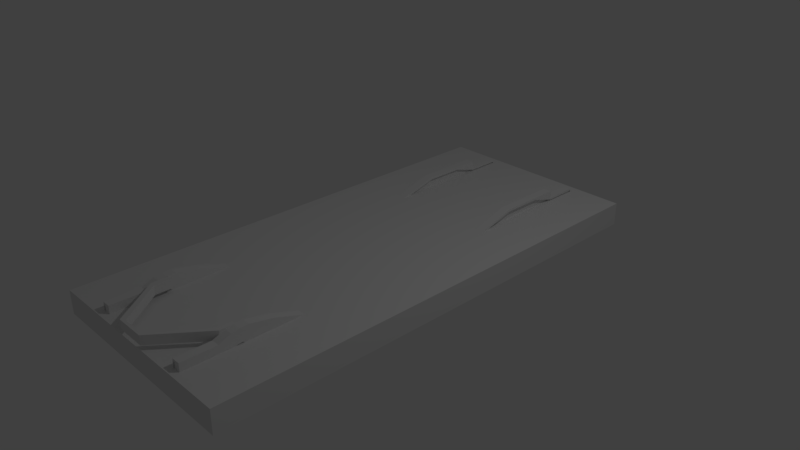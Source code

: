 # Source: willysWithChassisAndSup.blend  (saved by Blender 2.79.0; exported with 4.5.12 LTS)
import bpy
from mathutils import Matrix  # noqa: F401  (used for matrix-valued properties, if any)

bpy.ops.wm.read_factory_settings(use_empty=True)
scene = bpy.context.scene
scene.name = 'Scene'

# ---- collections
col_collection_1 = bpy.data.collections.new('Collection 1'); scene.collection.children.link(col_collection_1)

# ---- materials (node trees are filled in below, after node groups)
mat_material = bpy.data.materials.new('Material')
mat_material.alpha_threshold = 0.0
mat_material.use_transparent_shadow = False
mat_material.roughness = 0.5
mat_material.line_color = (0.0, 0.0, 0.0, 1.0)

# ---- material node trees

# ---- world
world_world = bpy.data.worlds.new('World'); scene.world = world_world
world_world.color = (0.05088, 0.05088, 0.05088)
world_world.use_sun_shadow = False
world_world.sun_shadow_jitter_overblur = 0.0
world_world.cycles.sampling_method = 'MANUAL'

# ---- cameras
cam_camera = bpy.data.cameras.new('Camera')
cam_camera.clip_end = 100.0
cam_camera.lens = 35.0
cam_camera.sensor_width = 32.0
cam_camera.sensor_height = 18.0
cam_camera.ortho_scale = 7.314
cam_camera.dof.focus_distance = 0.0
cam_camera.dof.aperture_fstop = 128.0

# ---- lights
light_lamp = bpy.data.lights.new('Lamp', 'POINT')
light_lamp.transmission_factor = 0.0
light_lamp.cutoff_distance = 30.0
light_lamp.energy = 100.0
light_lamp.shadow_buffer_clip_start = 1.001
light_lamp.shadow_soft_size = 0.1
light_lamp.shadow_maximum_resolution = 0.006
light_lamp.use_absolute_resolution = True

# ---- meshes
me_cube_003 = bpy.data.meshes.new('Cube.003')
me_cube_003.from_pydata([(-1.161, -0.5822, -1.0), (-1.161, -0.5822, 1.0), (-0.8391, 0.5822, -1.0), (-0.8391, 0.5822, 1.0), (1.16, -0.5877, -1.0), (1.16, -0.5877, 1.0), (0.8399, 0.5877, -1.0), (0.8399, 0.5877, 1.0), (3.499, 18.79, 1.0), (3.499, 18.79, -1.0), (3.895, 18.74, -1.0), (3.895, 18.74, 1.0), (-3.347, 17.96, -1.0), (-3.742, 17.95, -1.0), (-3.742, 17.95, 1.0), (-3.347, 17.96, 1.0), (-3.352, 24.65, -1.0), (-3.748, 24.65, -1.0), (-3.748, 24.65, 1.0), (-3.352, 24.65, 1.0), (3.528, 24.77, 1.0), (3.528, 24.77, -1.0), (3.923, 24.72, -1.0), (3.923, 24.72, 1.0)], [], [(1, 3, 15, 14), (2, 3, 7, 6), (5, 4, 10, 11), (4, 5, 1, 0), (2, 6, 4, 0), (7, 3, 1, 5), (10, 9, 21, 22), (4, 6, 9, 10), (7, 5, 11, 8), (6, 7, 8, 9), (14, 15, 19, 18), (2, 0, 13, 12), (3, 2, 12, 15), (0, 1, 14, 13), (17, 18, 19, 16), (12, 13, 17, 16), (15, 12, 16, 19), (13, 14, 18, 17), (21, 20, 23, 22), (8, 11, 23, 20), (9, 8, 20, 21), (11, 10, 22, 23)])
me_cube_003.use_remesh_preserve_volume = False
me_cube_003.use_remesh_preserve_attributes = False
me_cube_003.use_mirror_vertex_groups = False
me_cube_003.update()
me_cube_002 = bpy.data.meshes.new('Cube.002')
me_cube_002.from_pydata([(-1.0, -6.189, -0.9791), (-1.0, -6.405, 0.9792), (-1.0, 6.204, -0.9842), (-1.0, 6.391, 0.9843), (1.0, -6.189, -0.9791), (1.0, -6.405, 0.9792), (1.0, 6.204, -0.9842), (1.0, 6.391, 0.9843), (-1.0, -6.229, -0.6183), (-1.0, 6.238, -0.6216), (1.0, 6.238, -0.6216), (1.0, -6.229, -0.6183), (-1.0, -6.366, 0.6297), (-1.0, 6.357, 0.633), (1.0, 6.357, 0.633), (1.0, -6.366, 0.6297), (-0.3143, 6.357, 0.633), (-0.3143, 6.238, -0.6216), (-0.3143, -6.297, -0.6316), (-0.3143, -6.297, 0.6431), (0.4318, 6.297, 0.6431), (0.4318, 6.297, -0.6316), (0.4318, -6.366, 0.6297), (0.4318, -6.229, -0.6183), (-1.0, -8.183, -0.08934), (-1.0, -8.247, 0.2461), (1.0, -7.952, -1.287), (1.0, -7.885, -1.833), (-1.0, -7.885, -1.833), (1.0, -8.247, 0.2461), (-1.0, -7.952, -1.287), (1.0, -8.183, -0.08934), (0.4318, -8.183, -0.08934), (0.4318, -7.952, -1.287), (-1.0, -11.12, -2.116), (-1.0, -11.16, -1.767), (1.0, -10.99, -3.364), (1.0, -10.95, -3.725), (-1.0, -10.95, -3.725), (1.0, -11.16, -1.767), (-1.0, -10.99, -3.364), (1.0, -11.12, -2.116), (0.4318, -11.12, -2.116), (0.4318, -10.99, -3.364), (-1.0, -12.76, -2.779), (-1.0, -12.76, -1.546), (1.0, -12.77, -4.053), (1.0, -12.77, -4.422), (-1.0, -12.77, -4.422), (1.0, -12.76, -1.546), (-1.0, -12.77, -4.053), (1.0, -12.76, -2.779), (0.4318, -12.76, -2.779), (0.4318, -12.77, -4.053), (-1.0, -13.38, -2.777), (-1.0, -13.35, -2.423), (1.0, -13.47, -4.039), (1.0, -13.5, -4.404), (-1.0, -13.5, -4.404), (1.0, -13.35, -2.423), (-1.0, -13.47, -4.039), (1.0, -13.38, -2.777), (0.4318, -13.38, -2.777), (0.4318, -13.47, -4.039), (-1.0, -13.81, -2.681), (-1.0, -13.74, -2.347), (1.0, -14.05, -3.873), (1.0, -14.12, -4.218), (-1.0, -14.12, -4.218), (1.0, -13.74, -2.347), (-1.0, -14.05, -3.873), (1.0, -13.81, -2.681), (0.4318, -13.81, -2.681), (0.4318, -14.05, -3.873), (-1.0, -15.07, -1.822), (-1.0, -15.07, -1.465), (1.0, -15.07, -3.096), (1.0, -15.07, -3.465), (-1.0, -15.07, -3.465), (1.0, -15.07, -1.465), (-1.0, -15.07, -3.096), (1.0, -15.07, -1.822), (0.4318, -15.07, -1.822), (0.4318, -15.07, -3.096), (-1.0, -17.81, -1.84), (-1.0, -17.81, -1.483), (1.0, -17.8, -3.115), (1.0, -17.8, -3.483), (-1.0, -17.8, -3.483), (1.0, -17.81, -1.483), (-1.0, -17.8, -3.115), (1.0, -17.81, -1.84), (0.4318, -17.81, -1.84), (0.4318, -17.8, -3.115), (-1.0, 6.219, -0.6142), (-1.0, 6.174, -0.9726), (1.0, 6.174, -0.9726), (-1.0, 6.42, 0.9728), (1.0, 6.42, 0.9728), (1.0, 6.219, -0.6142), (-1.0, 6.376, 0.6256), (1.0, 6.376, 0.6256), (-0.3143, 6.376, 0.6256), (-0.3143, 6.219, -0.6142), (-1.0, 6.207, -0.6081), (-1.0, 6.154, -0.9629), (1.0, 6.154, -0.9629), (-1.0, 6.439, 0.9632), (1.0, 6.439, 0.9632), (1.0, 6.207, -0.6081), (-1.0, 6.389, 0.6195), (1.0, 6.389, 0.6195), (-0.3143, 6.389, 0.6195), (-0.3143, 6.207, -0.6081), (-1.0, 11.92, -3.598), (-1.0, 11.92, -3.967), (1.0, 11.92, -3.967), (-1.0, 11.91, -1.967), (1.0, 11.91, -1.967), (1.0, 11.92, -3.598), (-1.0, 11.91, -2.324), (1.0, 11.91, -2.324), (-0.3143, 11.91, -2.324), (-0.3143, 11.92, -3.598), (-1.0, 15.13, -3.564), (-1.0, 15.19, -3.918), (1.0, 15.19, -3.918), (-1.0, 14.89, -0.9547), (1.0, 14.89, -0.9547), (1.0, 15.13, -3.564), (-1.0, 14.94, -2.34), (1.0, 14.94, -2.34), (-0.3143, 14.94, -2.34), (-0.3143, 15.13, -3.564), (-1.0, 17.2, -2.401), (-1.0, 17.19, -2.77), (1.0, 17.19, -2.77), (-1.0, 17.2, -0.7696), (1.0, 17.2, -0.7696), (1.0, 17.2, -2.401), (-1.0, 17.2, -1.127), (1.0, 17.2, -1.127), (-0.3143, 17.2, -1.127), (-0.3143, 17.2, -2.401), (-1.0, 19.82, -2.42), (-1.0, 19.82, -2.789), (1.0, 19.82, -2.789), (-1.0, 19.82, -0.7885), (1.0, 19.82, -0.7885), (1.0, 19.82, -2.42), (-1.0, 19.82, -1.145), (1.0, 19.82, -1.145), (-0.3143, 19.82, -1.145), (-0.3143, 19.82, -2.42), (1.0, 13.67, -3.58), (1.0, 13.54, -1.045), (1.0, 13.56, -2.333), (-1.0, 13.56, -2.333), (-0.3143, 13.56, -2.333), (-1.0, 13.54, -1.045), (1.0, 13.7, -3.94), (-0.3143, 13.67, -3.58), (-1.0, 13.67, -3.58), (-1.0, 13.7, -3.94), (-1.0, 17.04, -1.212), (1.0, 17.04, -1.212), (1.0, 17.05, -2.483), (-0.3143, 17.04, -1.212), (1.0, 17.04, -0.7827), (-1.0, 17.04, -0.7827), (1.0, 17.05, -3.946), (-0.3143, 17.05, -2.483), (-1.0, 17.05, -2.483), (-1.0, 17.05, -3.946)], [], [(12, 1, 3, 13), (9, 17, 103, 94), (14, 7, 5, 15), (12, 8, 30, 24), (2, 6, 4, 0), (7, 3, 1, 5), (15, 5, 29, 31), (6, 10, 11, 4), (7, 14, 101, 98), (0, 8, 9, 2), (4, 11, 26, 27), (10, 14, 20, 21), (3, 7, 98, 97), (9, 8, 18, 17), (18, 19, 16, 17), (17, 16, 102, 103), (12, 13, 16, 19), (21, 20, 22, 23), (14, 15, 22, 20), (11, 10, 21, 23), (11, 23, 33, 26), (24, 30, 40, 34), (25, 24, 34, 35), (33, 32, 42, 43), (29, 25, 35, 39), (23, 22, 32, 33), (0, 4, 27, 28), (5, 1, 25, 29), (1, 12, 24, 25), (22, 15, 31, 32), (8, 0, 28, 30), (34, 40, 50, 44), (35, 34, 44, 45), (43, 42, 52, 53), (39, 35, 45, 49), (30, 28, 38, 40), (32, 31, 41, 42), (27, 26, 36, 37), (31, 29, 39, 41), (26, 33, 43, 36), (28, 27, 37, 38), (50, 48, 58, 60), (44, 50, 60, 54), (45, 44, 54, 55), (53, 52, 62, 63), (40, 38, 48, 50), (42, 41, 51, 52), (37, 36, 46, 47), (41, 39, 49, 51), (36, 43, 53, 46), (38, 37, 47, 48), (57, 56, 66, 67), (62, 61, 71, 72), (60, 58, 68, 70), (54, 60, 70, 64), (52, 51, 61, 62), (47, 46, 56, 57), (51, 49, 59, 61), (46, 53, 63, 56), (48, 47, 57, 58), (49, 45, 55, 59), (71, 69, 79, 81), (67, 66, 76, 77), (72, 71, 81, 82), (70, 68, 78, 80), (61, 59, 69, 71), (56, 63, 73, 66), (58, 57, 67, 68), (59, 55, 65, 69), (63, 62, 72, 73), (55, 54, 64, 65), (78, 77, 87, 88), (76, 83, 93, 86), (81, 79, 89, 91), (77, 76, 86, 87), (66, 73, 83, 76), (68, 67, 77, 78), (69, 65, 75, 79), (73, 72, 82, 83), (65, 64, 74, 75), (64, 70, 80, 74), (91, 89, 85, 84), (87, 86, 90, 88), (86, 91, 84, 90), (91, 86, 93, 92), (79, 75, 85, 89), (83, 82, 92, 93), (75, 74, 84, 85), (74, 80, 90, 84), (80, 78, 88, 90), (82, 81, 91, 92), (101, 99, 109, 111), (98, 101, 111, 108), (96, 95, 105, 106), (94, 103, 113, 104), (10, 6, 96, 99), (2, 9, 94, 95), (16, 13, 100, 102), (14, 10, 99, 101), (6, 2, 95, 96), (13, 3, 97, 100), (111, 109, 119, 121), (108, 111, 121, 118), (106, 105, 115, 116), (104, 113, 123, 114), (102, 100, 110, 112), (97, 98, 108, 107), (99, 96, 106, 109), (103, 102, 112, 113), (95, 94, 104, 105), (100, 97, 107, 110), (159, 155, 128, 127), (158, 157, 130, 132), (156, 154, 129, 131), (155, 156, 131, 128), (112, 110, 120, 122), (107, 108, 118, 117), (109, 106, 116, 119), (113, 112, 122, 123), (105, 104, 114, 115), (110, 107, 117, 120), (166, 170, 136, 139), (169, 168, 138, 137), (167, 164, 140, 142), (165, 166, 139, 141), (154, 160, 126, 129), (161, 158, 132, 133), (163, 162, 124, 125), (157, 159, 127, 130), (162, 161, 133, 124), (160, 163, 125, 126), (135, 134, 144, 145), (143, 142, 152, 153), (139, 136, 146, 149), (137, 138, 148, 147), (171, 167, 142, 143), (173, 172, 134, 135), (164, 169, 137, 140), (172, 171, 143, 134), (170, 173, 135, 136), (168, 165, 141, 138), (150, 147, 148, 151), (145, 144, 149, 146), (144, 150, 151, 149), (150, 144, 153, 152), (140, 137, 147, 150), (134, 143, 153, 144), (136, 135, 145, 146), (138, 141, 151, 148), (141, 139, 149, 151), (142, 140, 150, 152), (116, 115, 163, 160), (114, 123, 161, 162), (120, 117, 159, 157), (115, 114, 162, 163), (123, 122, 158, 161), (119, 116, 160, 154), (118, 121, 156, 155), (121, 119, 154, 156), (122, 120, 157, 158), (117, 118, 155, 159), (128, 131, 165, 168), (126, 125, 173, 170), (124, 133, 171, 172), (130, 127, 169, 164), (125, 124, 172, 173), (133, 132, 167, 171), (131, 129, 166, 165), (132, 130, 164, 167), (127, 128, 168, 169), (129, 126, 170, 166)])
me_cube_002.use_remesh_preserve_volume = False
me_cube_002.use_remesh_preserve_attributes = False
me_cube_002.use_mirror_vertex_groups = False
me_cube_002.update()
me_cube = bpy.data.meshes.new('Cube')
me_cube.from_pydata([(1.0, 1.0, -1.0), (1.0, -1.0, -1.0), (-1.0, -1.0, -1.0), (-1.0, 1.0, -1.0), (1.0, 1.0, 1.0), (1.0, -1.0, 1.0), (-1.0, -1.0, 1.0), (-1.0, 1.0, 1.0)], [], [(0, 1, 2, 3), (4, 7, 6, 5), (0, 4, 5, 1), (1, 5, 6, 2), (2, 6, 7, 3), (4, 0, 3, 7)])
me_cube.materials.append(mat_material)
me_cube.use_remesh_preserve_volume = False
me_cube.use_remesh_preserve_attributes = False
me_cube.use_mirror_vertex_groups = False
me_cube.update()
me_cube_001 = bpy.data.meshes.new('Cube.001')
me_cube_001.from_pydata([(-1.0, -6.189, -0.9791), (-1.0, -6.405, 0.9792), (-1.0, 6.204, -0.9842), (-1.0, 6.391, 0.9843), (1.0, -6.189, -0.9791), (1.0, -6.405, 0.9792), (1.0, 6.204, -0.9842), (1.0, 6.391, 0.9843), (-1.0, -6.229, -0.6183), (-1.0, 6.238, -0.6216), (1.0, 6.238, -0.6216), (1.0, -6.229, -0.6183), (-1.0, -6.366, 0.6297), (-1.0, 6.357, 0.633), (1.0, 6.357, 0.633), (1.0, -6.366, 0.6297), (-0.3143, 6.357, 0.633), (-0.3143, 6.238, -0.6216), (-0.3143, -6.297, -0.6316), (-0.3143, -6.297, 0.6431), (0.4318, 6.297, 0.6431), (0.4318, 6.297, -0.6316), (0.4318, -6.366, 0.6297), (0.4318, -6.229, -0.6183), (-1.0, -8.183, -0.08934), (-1.0, -8.247, 0.2461), (1.0, -7.952, -1.287), (1.0, -7.885, -1.833), (-1.0, -7.885, -1.833), (1.0, -8.247, 0.2461), (-1.0, -7.952, -1.287), (1.0, -8.183, -0.08934), (0.4318, -8.183, -0.08934), (0.4318, -7.952, -1.287), (-1.0, -11.12, -2.116), (-1.0, -11.16, -1.767), (1.0, -10.99, -3.364), (1.0, -10.95, -3.725), (-1.0, -10.95, -3.725), (1.0, -11.16, -1.767), (-1.0, -10.99, -3.364), (1.0, -11.12, -2.116), (0.4318, -11.12, -2.116), (0.4318, -10.99, -3.364), (-1.0, -12.76, -2.779), (-1.0, -12.76, -1.546), (1.0, -12.77, -4.053), (1.0, -12.77, -4.422), (-1.0, -12.77, -4.422), (1.0, -12.76, -1.546), (-1.0, -12.77, -4.053), (1.0, -12.76, -2.779), (0.4318, -12.76, -2.779), (0.4318, -12.77, -4.053), (-1.0, -13.38, -2.777), (-1.0, -13.35, -2.423), (1.0, -13.47, -4.039), (1.0, -13.5, -4.404), (-1.0, -13.5, -4.404), (1.0, -13.35, -2.423), (-1.0, -13.47, -4.039), (1.0, -13.38, -2.777), (0.4318, -13.38, -2.777), (0.4318, -13.47, -4.039), (-1.0, -13.81, -2.681), (-1.0, -13.74, -2.347), (1.0, -14.05, -3.873), (1.0, -14.12, -4.218), (-1.0, -14.12, -4.218), (1.0, -13.74, -2.347), (-1.0, -14.05, -3.873), (1.0, -13.81, -2.681), (0.4318, -13.81, -2.681), (0.4318, -14.05, -3.873), (-1.0, -15.07, -1.822), (-1.0, -15.07, -1.465), (1.0, -15.07, -3.096), (1.0, -15.07, -3.465), (-1.0, -15.07, -3.465), (1.0, -15.07, -1.465), (-1.0, -15.07, -3.096), (1.0, -15.07, -1.822), (0.4318, -15.07, -1.822), (0.4318, -15.07, -3.096), (-1.0, -17.81, -1.84), (-1.0, -17.81, -1.483), (1.0, -17.8, -3.115), (1.0, -17.8, -3.483), (-1.0, -17.8, -3.483), (1.0, -17.81, -1.483), (-1.0, -17.8, -3.115), (1.0, -17.81, -1.84), (0.4318, -17.81, -1.84), (0.4318, -17.8, -3.115), (-1.0, 6.219, -0.6142), (-1.0, 6.174, -0.9726), (1.0, 6.174, -0.9726), (-1.0, 6.42, 0.9728), (1.0, 6.42, 0.9728), (1.0, 6.219, -0.6142), (-1.0, 6.376, 0.6256), (1.0, 6.376, 0.6256), (-0.3143, 6.376, 0.6256), (-0.3143, 6.219, -0.6142), (-1.0, 6.207, -0.6081), (-1.0, 6.154, -0.9629), (1.0, 6.154, -0.9629), (-1.0, 6.439, 0.9632), (1.0, 6.439, 0.9632), (1.0, 6.207, -0.6081), (-1.0, 6.389, 0.6195), (1.0, 6.389, 0.6195), (-0.3143, 6.389, 0.6195), (-0.3143, 6.207, -0.6081), (-1.0, 11.92, -3.598), (-1.0, 11.92, -3.967), (1.0, 11.92, -3.967), (-1.0, 11.91, -1.967), (1.0, 11.91, -1.967), (1.0, 11.92, -3.598), (-1.0, 11.91, -2.324), (1.0, 11.91, -2.324), (-0.3143, 11.91, -2.324), (-0.3143, 11.92, -3.598), (-1.0, 15.13, -3.564), (-1.0, 15.19, -3.918), (1.0, 15.19, -3.918), (-1.0, 14.89, -0.9547), (1.0, 14.89, -0.9547), (1.0, 15.13, -3.564), (-1.0, 14.94, -2.34), (1.0, 14.94, -2.34), (-0.3143, 14.94, -2.34), (-0.3143, 15.13, -3.564), (-1.0, 17.2, -2.401), (-1.0, 17.19, -2.77), (1.0, 17.19, -2.77), (-1.0, 17.2, -0.7696), (1.0, 17.2, -0.7696), (1.0, 17.2, -2.401), (-1.0, 17.2, -1.127), (1.0, 17.2, -1.127), (-0.3143, 17.2, -1.127), (-0.3143, 17.2, -2.401), (-1.0, 19.82, -2.42), (-1.0, 19.82, -2.789), (1.0, 19.82, -2.789), (-1.0, 19.82, -0.7885), (1.0, 19.82, -0.7885), (1.0, 19.82, -2.42), (-1.0, 19.82, -1.145), (1.0, 19.82, -1.145), (-0.3143, 19.82, -1.145), (-0.3143, 19.82, -2.42), (1.0, 13.67, -3.58), (1.0, 13.54, -1.045), (1.0, 13.56, -2.333), (-1.0, 13.56, -2.333), (-0.3143, 13.56, -2.333), (-1.0, 13.54, -1.045), (1.0, 13.7, -3.94), (-0.3143, 13.67, -3.58), (-1.0, 13.67, -3.58), (-1.0, 13.7, -3.94), (-1.0, 17.04, -1.212), (1.0, 17.04, -1.212), (1.0, 17.05, -2.483), (-0.3143, 17.04, -1.212), (1.0, 17.04, -0.7827), (-1.0, 17.04, -0.7827), (1.0, 17.05, -3.946), (-0.3143, 17.05, -2.483), (-1.0, 17.05, -2.483), (-1.0, 17.05, -3.946)], [], [(12, 1, 3, 13), (9, 17, 103, 94), (14, 7, 5, 15), (12, 8, 30, 24), (2, 6, 4, 0), (7, 3, 1, 5), (15, 5, 29, 31), (6, 10, 11, 4), (7, 14, 101, 98), (0, 8, 9, 2), (4, 11, 26, 27), (10, 14, 20, 21), (3, 7, 98, 97), (9, 8, 18, 17), (18, 19, 16, 17), (17, 16, 102, 103), (12, 13, 16, 19), (21, 20, 22, 23), (14, 15, 22, 20), (11, 10, 21, 23), (11, 23, 33, 26), (24, 30, 40, 34), (25, 24, 34, 35), (33, 32, 42, 43), (29, 25, 35, 39), (23, 22, 32, 33), (0, 4, 27, 28), (5, 1, 25, 29), (1, 12, 24, 25), (22, 15, 31, 32), (8, 0, 28, 30), (34, 40, 50, 44), (35, 34, 44, 45), (43, 42, 52, 53), (39, 35, 45, 49), (30, 28, 38, 40), (32, 31, 41, 42), (27, 26, 36, 37), (31, 29, 39, 41), (26, 33, 43, 36), (28, 27, 37, 38), (50, 48, 58, 60), (44, 50, 60, 54), (45, 44, 54, 55), (53, 52, 62, 63), (40, 38, 48, 50), (42, 41, 51, 52), (37, 36, 46, 47), (41, 39, 49, 51), (36, 43, 53, 46), (38, 37, 47, 48), (57, 56, 66, 67), (62, 61, 71, 72), (60, 58, 68, 70), (54, 60, 70, 64), (52, 51, 61, 62), (47, 46, 56, 57), (51, 49, 59, 61), (46, 53, 63, 56), (48, 47, 57, 58), (49, 45, 55, 59), (71, 69, 79, 81), (67, 66, 76, 77), (72, 71, 81, 82), (70, 68, 78, 80), (61, 59, 69, 71), (56, 63, 73, 66), (58, 57, 67, 68), (59, 55, 65, 69), (63, 62, 72, 73), (55, 54, 64, 65), (78, 77, 87, 88), (76, 83, 93, 86), (81, 79, 89, 91), (77, 76, 86, 87), (66, 73, 83, 76), (68, 67, 77, 78), (69, 65, 75, 79), (73, 72, 82, 83), (65, 64, 74, 75), (64, 70, 80, 74), (91, 89, 85, 84), (87, 86, 90, 88), (86, 91, 84, 90), (91, 86, 93, 92), (79, 75, 85, 89), (83, 82, 92, 93), (75, 74, 84, 85), (74, 80, 90, 84), (80, 78, 88, 90), (82, 81, 91, 92), (101, 99, 109, 111), (98, 101, 111, 108), (96, 95, 105, 106), (94, 103, 113, 104), (10, 6, 96, 99), (2, 9, 94, 95), (16, 13, 100, 102), (14, 10, 99, 101), (6, 2, 95, 96), (13, 3, 97, 100), (111, 109, 119, 121), (108, 111, 121, 118), (106, 105, 115, 116), (104, 113, 123, 114), (102, 100, 110, 112), (97, 98, 108, 107), (99, 96, 106, 109), (103, 102, 112, 113), (95, 94, 104, 105), (100, 97, 107, 110), (159, 155, 128, 127), (158, 157, 130, 132), (156, 154, 129, 131), (155, 156, 131, 128), (112, 110, 120, 122), (107, 108, 118, 117), (109, 106, 116, 119), (113, 112, 122, 123), (105, 104, 114, 115), (110, 107, 117, 120), (166, 170, 136, 139), (169, 168, 138, 137), (167, 164, 140, 142), (165, 166, 139, 141), (154, 160, 126, 129), (161, 158, 132, 133), (163, 162, 124, 125), (157, 159, 127, 130), (162, 161, 133, 124), (160, 163, 125, 126), (135, 134, 144, 145), (143, 142, 152, 153), (139, 136, 146, 149), (137, 138, 148, 147), (171, 167, 142, 143), (173, 172, 134, 135), (164, 169, 137, 140), (172, 171, 143, 134), (170, 173, 135, 136), (168, 165, 141, 138), (150, 147, 148, 151), (145, 144, 149, 146), (144, 150, 151, 149), (150, 144, 153, 152), (140, 137, 147, 150), (134, 143, 153, 144), (136, 135, 145, 146), (138, 141, 151, 148), (141, 139, 149, 151), (142, 140, 150, 152), (116, 115, 163, 160), (114, 123, 161, 162), (120, 117, 159, 157), (115, 114, 162, 163), (123, 122, 158, 161), (119, 116, 160, 154), (118, 121, 156, 155), (121, 119, 154, 156), (122, 120, 157, 158), (117, 118, 155, 159), (128, 131, 165, 168), (126, 125, 173, 170), (124, 133, 171, 172), (130, 127, 169, 164), (125, 124, 172, 173), (133, 132, 167, 171), (131, 129, 166, 165), (132, 130, 164, 167), (127, 128, 168, 169), (129, 126, 170, 166)])
me_cube_001.use_remesh_preserve_volume = False
me_cube_001.use_remesh_preserve_attributes = False
me_cube_001.use_mirror_vertex_groups = False
me_cube_001.update()

# ---- objects
ob_crossmembervbraket = bpy.data.objects.new('crossMemberVbraket', me_cube_003)
ob_rightframe = bpy.data.objects.new('rightFrame', me_cube_002)
ob_centrator = bpy.data.objects.new('centrator', me_cube)
ob_lamp = bpy.data.objects.new('Lamp', light_lamp)
ob_camera = bpy.data.objects.new('Camera', cam_camera)
ob_leftframe = bpy.data.objects.new('leftFrame', me_cube_001)

# ---- transforms, parenting, visibility, modifiers, constraints
ob_crossmembervbraket.location = (-0.01723, -3.283, 0.2867)
ob_crossmembervbraket.scale = (0.1779, 0.03335, 0.0627)
ob_crossmembervbraket.lineart.crease_threshold = 0.0
ob_rightframe.location = (0.7321, -0.1945, -0.04275)
ob_rightframe.scale = (-0.05866, 0.1694, -0.08967)
ob_rightframe.lineart.crease_threshold = 0.0
ob_centrator.location = (0.0, 0.0, 0.0)
ob_centrator.rotation_euler = (0.0, 0.0, 1.571)
ob_centrator.scale = (3.305, 1.49, 0.16)
ob_centrator.lock_rotations_4d = False
ob_centrator.empty_display_type = 'ARROWS'
ob_centrator.hide_viewport = True
ob_centrator.lineart.crease_threshold = 0.0
ob_lamp.location = (4.076, 1.005, 5.904)
ob_lamp.rotation_euler = (0.6503, 0.05522, 1.866)
ob_lamp.lock_rotations_4d = False
ob_lamp.empty_display_type = 'ARROWS'
ob_lamp.color = (0.0, 0.0, 0.0, 0.0)
ob_lamp.lineart.crease_threshold = 0.0
ob_camera.location = (7.481, -6.508, 5.344)
ob_camera.rotation_euler = (1.109, 0.0, 0.8149)
ob_camera.lock_rotations_4d = False
ob_camera.empty_display_type = 'ARROWS'
ob_camera.color = (0.0, 0.0, 0.0, 0.0)
ob_camera.display_type = 'WIRE'
ob_camera.lineart.crease_threshold = 0.0
ob_leftframe.location = (-0.7446, -0.1945, -0.04275)
ob_leftframe.scale = (-0.05866, 0.1694, -0.08967)
ob_leftframe.lineart.crease_threshold = 0.0

# ---- collection membership
col_collection_1.objects.link(ob_crossmembervbraket)
col_collection_1.objects.link(ob_rightframe)
col_collection_1.objects.link(ob_centrator)
col_collection_1.objects.link(ob_lamp)
col_collection_1.objects.link(ob_camera)
col_collection_1.objects.link(ob_leftframe)

# ---- scene / render settings (as saved in the file)
scene.camera = ob_camera
scene.frame_start = 1; scene.frame_end = 250; scene.frame_set(3)
scene.render.engine = 'BLENDER_EEVEE_NEXT'
scene.render.resolution_percentage = 50
scene.render.dither_intensity = 0.0
scene.cycles.use_denoising = False
scene.cycles.samples = 128
scene.cycles.sampling_pattern = 'TABULATED_SOBOL'
scene.cycles.use_adaptive_sampling = False
scene.cycles.use_light_tree = False
scene.cycles.blur_glossy = 0.0
scene.cycles.sample_clamp_indirect = 0.0
scene.view_settings.view_transform = 'Standard'
bpy.context.view_layer.update()
